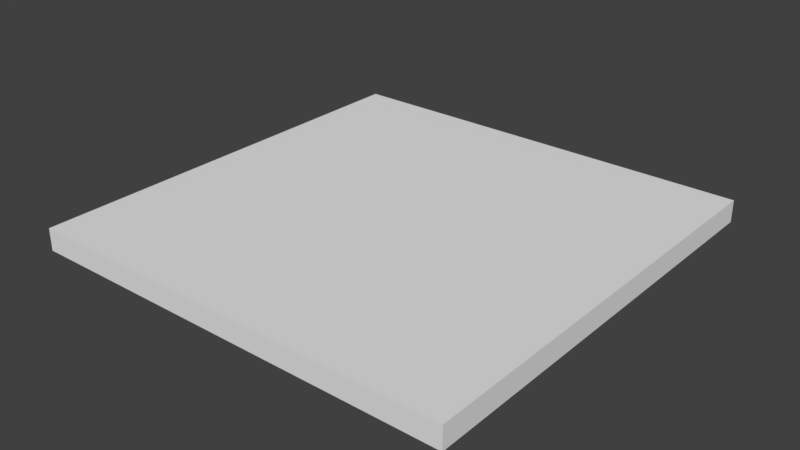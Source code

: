 # Source: depth_model.blend  (saved by Blender 2.77.0; exported with 4.5.12 LTS)
import bpy
from mathutils import Matrix  # noqa: F401  (used for matrix-valued properties, if any)

bpy.ops.wm.read_factory_settings(use_empty=True)
scene = bpy.context.scene
scene.name = 'Scene'

# ---- collections
col_collection_1 = bpy.data.collections.new('Collection 1'); scene.collection.children.link(col_collection_1)

# ---- materials (node trees are filled in below, after node groups)
mat_material = bpy.data.materials.new('Material')
mat_material.alpha_threshold = 0.0
mat_material.use_transparent_shadow = False
mat_material.roughness = 0.5
mat_material.line_color = (0.0, 0.0, 0.0, 1.0)

# ---- material node trees

# ---- world
world_world = bpy.data.worlds.new('World'); scene.world = world_world
world_world.color = (0.05088, 0.05088, 0.05088)
world_world.use_sun_shadow = False
world_world.sun_shadow_jitter_overblur = 0.0
world_world.cycles.sampling_method = 'MANUAL'

# ---- meshes
me_cube = bpy.data.meshes.new('Cube')
me_cube.from_pydata([(1.0, 1.0, -0.06172), (1.0, -1.0, -0.06172), (-1.0, -1.0, -0.06172), (-1.0, 1.0, -0.06172), (1.0, 1.0, 0.04055), (1.0, -1.0, 0.04055), (-1.0, -1.0, 0.04055), (-1.0, 1.0, 0.04055)], [], [(0, 1, 2, 3), (4, 7, 6, 5), (0, 4, 5, 1), (1, 5, 6, 2), (2, 6, 7, 3), (4, 0, 3, 7)])
_uv = me_cube.uv_layers.new(name='UVMap')
_uv.uv.foreach_set('vector', [0.7264, 0.5115, 0.7264, 0.5115, 0.2736, 0.5115, 0.2736, 0.5115, 0.7264, 0.5346, 0.2736, 0.5346, 0.2736, 0.5346, 0.7264, 0.5346, 0.7264, 0.5115, 0.7264, 0.5346, 0.7264, 0.5346, 0.7264, 0.5115, 0.7264, 0.5115, 0.7264, 0.5346, 0.2736, 0.5346, 0.2736, 0.5115, 0.2736, 0.5115, 0.2736, 0.5346, 0.2736, 0.5346, 0.2736, 0.5115, 0.7264, 0.5346, 0.7264, 0.5115, 0.2736, 0.5115, 0.2736, 0.5346])
me_cube.materials.append(mat_material)
me_cube.use_remesh_preserve_volume = False
me_cube.use_remesh_preserve_attributes = False
me_cube.use_mirror_vertex_groups = False
me_cube.update()

# ---- objects
ob_cube = bpy.data.objects.new('Cube', me_cube)

# ---- transforms, parenting, visibility, modifiers, constraints
ob_cube.location = (-2.061e-06, -1.649e-06, 6.214)
ob_cube.scale = (55.33, 55.33, 55.33)
ob_cube.lock_rotations_4d = False
ob_cube.empty_display_type = 'ARROWS'
ob_cube.lineart.crease_threshold = 0.0

# ---- collection membership
col_collection_1.objects.link(ob_cube)

# ---- scene / render settings (as saved in the file)
scene.frame_start = 1; scene.frame_end = 250; scene.frame_set(1)
scene.render.engine = 'BLENDER_EEVEE_NEXT'
scene.render.resolution_percentage = 50
scene.render.dither_intensity = 0.0
scene.cycles.use_denoising = False
scene.cycles.samples = 128
scene.cycles.sampling_pattern = 'TABULATED_SOBOL'
scene.cycles.light_sampling_threshold = 0.0
scene.cycles.use_adaptive_sampling = False
scene.cycles.use_light_tree = False
scene.cycles.blur_glossy = 0.0
scene.cycles.sample_clamp_indirect = 0.0
scene.view_settings.view_transform = 'Standard'
bpy.context.view_layer.update()

# ---- added for rendering (the .blend has no active camera and no usable light): camera, sun
cam_auto = bpy.data.cameras.new('AutoCamera')
cam_auto.lens = 50.0
cam_auto.sensor_width = 36.0
cam_auto.clip_end = 2542.68
ob_auto_camera = bpy.data.objects.new('AutoCamera', cam_auto)
scene.collection.objects.link(ob_auto_camera)
ob_auto_camera.location = (144.883, -173.859, 121.534)
ob_auto_camera.rotation_euler = (1.09748, -7.21219e-08, 0.694738)
scene.camera = ob_auto_camera
light_auto_sun = bpy.data.lights.new('AutoSun', 'SUN')
light_auto_sun.energy = 3.0
light_auto_sun.angle = 0.0523599
ob_auto_sun = bpy.data.objects.new('AutoSun', light_auto_sun)
scene.collection.objects.link(ob_auto_sun)
ob_auto_sun.rotation_euler = (0.872665, 0.174533, 0.523599)
bpy.context.view_layer.update()
